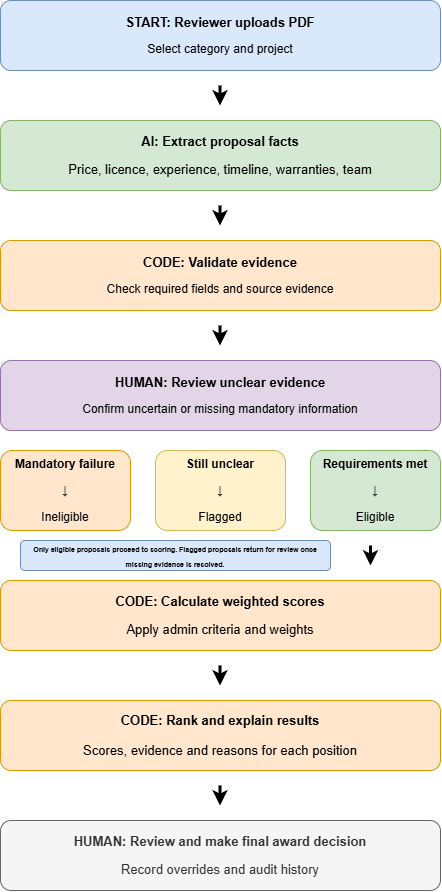

The diagram above was exported from draw.io. Its source (the exported page's mxGraphModel, read from the mxfile embedded in the PNG):
<mxGraphModel dx="1246" dy="646" grid="1" gridSize="10" guides="1" tooltips="1" connect="1" arrows="1" fold="1" page="1" pageScale="1" pageWidth="827" pageHeight="1169" math="0" shadow="0">
  <root>
    <mxCell id="0" />
    <mxCell id="1" parent="0" />
    <mxCell id="vtvECItYD42NzO6Tu339-26" connectable="0" parent="1" style="group" value="" vertex="1">
      <mxGeometry height="890" width="440" x="690" y="80" as="geometry" />
    </mxCell>
    <mxCell id="vtvECItYD42NzO6Tu339-1" parent="vtvECItYD42NzO6Tu339-26" style="rounded=1;whiteSpace=wrap;html=1;roundedPerimeter=1;fillColor=#dae8fc;strokeColor=#6c8ebf;" value="&lt;p&gt;&lt;font style=&quot;font-size: 13px;&quot;&gt;&lt;b&gt;START: Reviewer uploads PDF&lt;/b&gt;&lt;/font&gt;&lt;/p&gt;&lt;p&gt;&lt;font&gt;Select category and project&lt;/font&gt;&lt;/p&gt;" vertex="1">
      <mxGeometry height="70" width="440" as="geometry" />
    </mxCell>
    <mxCell id="vtvECItYD42NzO6Tu339-2" parent="vtvECItYD42NzO6Tu339-26" style="rounded=1;whiteSpace=wrap;html=1;roundedPerimeter=1;fillColor=#d5e8d4;strokeColor=#82b366;" value="&lt;p&gt;&lt;font style=&quot;font-size: 13px;&quot;&gt;&lt;b&gt;AI: Extract proposal facts&lt;/b&gt;&lt;/font&gt;&lt;/p&gt;&lt;p&gt;&lt;font style=&quot;font-size: 13px;&quot;&gt;Price, licence, experience, timeline, warranties, team&lt;/font&gt;&lt;/p&gt;" vertex="1">
      <mxGeometry height="70" width="440" y="120" as="geometry" />
    </mxCell>
    <mxCell id="vtvECItYD42NzO6Tu339-3" parent="vtvECItYD42NzO6Tu339-26" style="rounded=1;whiteSpace=wrap;html=1;roundedPerimeter=1;fillColor=#ffe6cc;strokeColor=#d79b00;" value="&lt;p&gt;&lt;font style=&quot;font-size: 13px;&quot;&gt;&lt;b&gt;CODE: Validate evidence&lt;/b&gt;&lt;/font&gt;&lt;/p&gt;&lt;p&gt;&lt;font&gt;Check required fields and source evidence&lt;/font&gt;&lt;/p&gt;" vertex="1">
      <mxGeometry height="70" width="440" y="240" as="geometry" />
    </mxCell>
    <mxCell id="vtvECItYD42NzO6Tu339-4" parent="vtvECItYD42NzO6Tu339-26" style="rounded=1;whiteSpace=wrap;html=1;roundedPerimeter=1;fillColor=#e1d5e7;strokeColor=#9673a6;" value="&lt;p&gt;&lt;font style=&quot;font-size: 13px;&quot;&gt;&lt;b&gt;HUMAN: Review unclear evidence&lt;/b&gt;&lt;/font&gt;&lt;/p&gt;&lt;p&gt;&lt;font&gt;Confirm uncertain or missing mandatory information&lt;/font&gt;&lt;/p&gt;" vertex="1">
      <mxGeometry height="70" width="440" y="360" as="geometry" />
    </mxCell>
    <mxCell id="vtvECItYD42NzO6Tu339-5" parent="vtvECItYD42NzO6Tu339-26" style="rounded=1;whiteSpace=wrap;html=1;roundedPerimeter=1;fillColor=#ffe6cc;strokeColor=#d79b00;" value="&lt;p&gt;&lt;font style=&quot;font-size: 13px;&quot;&gt;&lt;b&gt;CODE: Calculate weighted scores&lt;/b&gt;&lt;/font&gt;&lt;/p&gt;&lt;p&gt;&lt;font style=&quot;font-size: 13px;&quot;&gt;Apply admin criteria and weights&lt;/font&gt;&lt;/p&gt;" vertex="1">
      <mxGeometry height="70" width="440" y="580" as="geometry" />
    </mxCell>
    <mxCell id="vtvECItYD42NzO6Tu339-6" parent="vtvECItYD42NzO6Tu339-26" style="rounded=1;whiteSpace=wrap;html=1;roundedPerimeter=1;fillColor=#ffe6cc;strokeColor=#d79b00;" value="&lt;font style=&quot;font-size: 13px;&quot;&gt;&lt;b style=&quot;&quot;&gt;CODE: Rank and explain results&lt;/b&gt;&lt;br&gt;&lt;/font&gt;&lt;br&gt;&lt;font style=&quot;font-size: 13px;&quot;&gt;Scores, evidence and reasons for each position&lt;/font&gt;" vertex="1">
      <mxGeometry height="70" width="440" y="700" as="geometry" />
    </mxCell>
    <mxCell id="vtvECItYD42NzO6Tu339-7" edge="1" parent="vtvECItYD42NzO6Tu339-26" source="vtvECItYD42NzO6Tu339-1" style="edgeStyle=orthogonalEdgeStyle;rounded=0;orthogonalLoop=1;jettySize=auto;html=1;innerLoopWaypoints=1;exitX=0.5;exitY=1;exitDx=0;exitDy=0;defaultLabelBackgroundColor=page;" target="vtvECItYD42NzO6Tu339-1">
      <mxGeometry relative="1" as="geometry" />
    </mxCell>
    <mxCell id="vtvECItYD42NzO6Tu339-8" parent="vtvECItYD42NzO6Tu339-26" style="rounded=1;whiteSpace=wrap;html=1;roundedPerimeter=1;fillColor=#ffe6cc;strokeColor=#d79b00;" value="&lt;p&gt;&lt;b&gt;Mandatory failure&lt;/b&gt;&lt;/p&gt;&lt;p&gt;↓&lt;/p&gt;&lt;p&gt;Ineligible&lt;/p&gt;" vertex="1">
      <mxGeometry height="80" width="130" y="450" as="geometry" />
    </mxCell>
    <mxCell id="vtvECItYD42NzO6Tu339-9" parent="vtvECItYD42NzO6Tu339-26" style="rounded=1;whiteSpace=wrap;html=1;roundedPerimeter=1;fillColor=#fff2cc;strokeColor=#d6b656;" value="&lt;p&gt;&lt;b&gt;Still unclear&lt;/b&gt;&lt;/p&gt;&lt;p&gt;↓&lt;/p&gt;&lt;p&gt;Flagged&lt;/p&gt;" vertex="1">
      <mxGeometry height="80" width="130" x="155" y="450" as="geometry" />
    </mxCell>
    <mxCell id="vtvECItYD42NzO6Tu339-10" parent="vtvECItYD42NzO6Tu339-26" style="rounded=1;whiteSpace=wrap;html=1;roundedPerimeter=1;fillColor=#d5e8d4;strokeColor=#82b366;" value="&lt;p&gt;&lt;b&gt;Requirements met&lt;/b&gt;&lt;/p&gt;&lt;p&gt;↓&lt;/p&gt;&lt;p&gt;Eligible&lt;/p&gt;" vertex="1">
      <mxGeometry height="80" width="130" x="310" y="450" as="geometry" />
    </mxCell>
    <mxCell id="vtvECItYD42NzO6Tu339-11" parent="vtvECItYD42NzO6Tu339-26" style="rounded=1;whiteSpace=wrap;html=1;roundedPerimeter=1;fillColor=#f5f5f5;fontColor=#333333;strokeColor=#666666;" value="&lt;p&gt;&lt;font style=&quot;font-size: 13px;&quot;&gt;&lt;b&gt;HUMAN: Review and make final award decision&lt;/b&gt;&lt;/font&gt;&lt;/p&gt;&lt;p&gt;&lt;font style=&quot;font-size: 13px;&quot;&gt;Record overrides and audit history&lt;/font&gt;&lt;/p&gt;" vertex="1">
      <mxGeometry height="70" width="440" y="820" as="geometry" />
    </mxCell>
    <mxCell id="vtvECItYD42NzO6Tu339-13" edge="1" parent="vtvECItYD42NzO6Tu339-26" style="endArrow=classic;html=1;rounded=0;defaultLabelBackgroundColor=page;endFill=1;strokeWidth=3;" value="">
      <mxGeometry height="50" relative="1" width="50" x="-0.7" as="geometry">
        <Array as="points">
          <mxPoint x="370" y="555" />
        </Array>
        <mxPoint x="370" y="545" as="sourcePoint" />
        <mxPoint x="370" y="565" as="targetPoint" />
      </mxGeometry>
    </mxCell>
    <mxCell id="vtvECItYD42NzO6Tu339-18" edge="1" parent="vtvECItYD42NzO6Tu339-26" style="endArrow=classic;html=1;rounded=0;defaultLabelBackgroundColor=page;endFill=1;strokeWidth=3;" value="">
      <mxGeometry height="50" relative="1" width="50" as="geometry">
        <mxPoint x="219.5" y="85" as="sourcePoint" />
        <mxPoint x="219.5" y="105" as="targetPoint" />
      </mxGeometry>
    </mxCell>
    <mxCell id="vtvECItYD42NzO6Tu339-22" edge="1" parent="vtvECItYD42NzO6Tu339-26" style="endArrow=classic;html=1;rounded=0;defaultLabelBackgroundColor=page;endFill=1;strokeWidth=3;" value="">
      <mxGeometry height="50" relative="1" width="50" as="geometry">
        <mxPoint x="219.5" y="785" as="sourcePoint" />
        <mxPoint x="219.5" y="805" as="targetPoint" />
      </mxGeometry>
    </mxCell>
    <mxCell id="vtvECItYD42NzO6Tu339-23" edge="1" parent="vtvECItYD42NzO6Tu339-26" style="endArrow=classic;html=1;rounded=0;defaultLabelBackgroundColor=page;endFill=1;strokeWidth=3;" value="">
      <mxGeometry height="50" relative="1" width="50" as="geometry">
        <mxPoint x="219.5" y="665" as="sourcePoint" />
        <mxPoint x="219.5" y="685" as="targetPoint" />
      </mxGeometry>
    </mxCell>
    <mxCell id="vtvECItYD42NzO6Tu339-24" edge="1" parent="vtvECItYD42NzO6Tu339-26" style="endArrow=classic;html=1;rounded=0;defaultLabelBackgroundColor=page;endFill=1;strokeWidth=3;" value="">
      <mxGeometry height="50" relative="1" width="50" as="geometry">
        <mxPoint x="219.5" y="205" as="sourcePoint" />
        <mxPoint x="219.5" y="225" as="targetPoint" />
      </mxGeometry>
    </mxCell>
    <mxCell id="vtvECItYD42NzO6Tu339-25" edge="1" parent="vtvECItYD42NzO6Tu339-26" style="endArrow=classic;html=1;rounded=0;defaultLabelBackgroundColor=page;endFill=1;strokeWidth=3;" value="">
      <mxGeometry height="50" relative="1" width="50" as="geometry">
        <mxPoint x="219.5" y="325" as="sourcePoint" />
        <mxPoint x="219.5" y="345" as="targetPoint" />
      </mxGeometry>
    </mxCell>
    <mxCell id="vtvECItYD42NzO6Tu339-29" parent="vtvECItYD42NzO6Tu339-26" style="rounded=1;whiteSpace=wrap;html=1;roundedPerimeter=1;fillColor=#dae8fc;strokeColor=#6c8ebf;" value="&lt;b&gt;&lt;font style=&quot;font-size: 7px;&quot;&gt;Only eligible proposals proceed to scoring. Flagged proposals return for review once missing evidence is resolved.&lt;/font&gt;&lt;/b&gt;" vertex="1">
      <mxGeometry height="30" width="310" x="20" y="540" as="geometry" />
    </mxCell>
  </root>
</mxGraphModel>